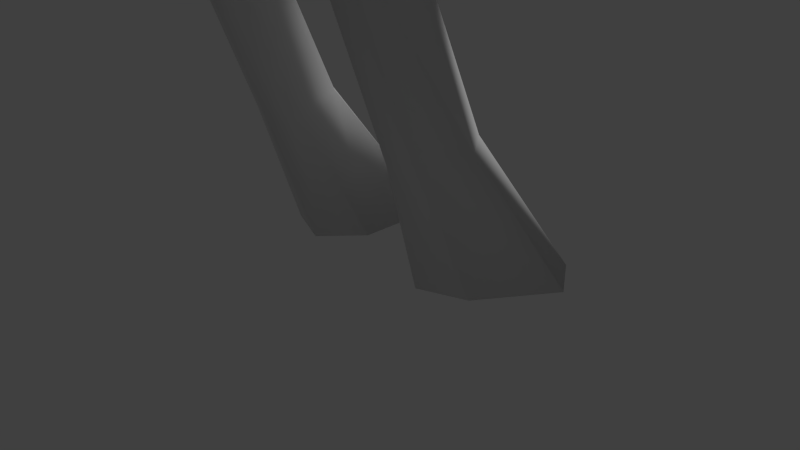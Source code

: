 # Source: monster4.blend  (saved by Blender 2.70.0; exported with 4.5.12 LTS)
import bpy
from mathutils import Matrix  # noqa: F401  (used for matrix-valued properties, if any)

bpy.ops.wm.read_factory_settings(use_empty=True)
scene = bpy.context.scene
scene.name = 'Scene'

# ---- collections
col_collection_1 = bpy.data.collections.new('Collection 1'); scene.collection.children.link(col_collection_1)
col_collection_3 = bpy.data.collections.new('Collection 3'); scene.collection.children.link(col_collection_3)

# ---- materials (node trees are filled in below, after node groups)
mat_material = bpy.data.materials.new('Material')
mat_material.alpha_threshold = 0.0
mat_material.use_transparent_shadow = False
mat_material.roughness = 0.5
mat_material.line_color = (0.0, 0.0, 0.0, 1.0)

# ---- material node trees

# ---- world
world_world = bpy.data.worlds.new('World'); scene.world = world_world
world_world.color = (0.05088, 0.05088, 0.05088)
world_world.use_sun_shadow = False
world_world.sun_shadow_jitter_overblur = 0.0
world_world.cycles.sampling_method = 'MANUAL'
world_world.cycles.sample_map_resolution = 256

# ---- cameras
cam_camera = bpy.data.cameras.new('Camera')
cam_camera.clip_end = 100.0
cam_camera.lens = 35.0
cam_camera.sensor_width = 32.0
cam_camera.sensor_height = 18.0
cam_camera.ortho_scale = 7.314
cam_camera.dof.focus_distance = 0.0
cam_camera.dof.aperture_fstop = 128.0

# ---- lights
light_lamp = bpy.data.lights.new('Lamp', 'SUN')
light_lamp.transmission_factor = 0.0
light_lamp.cutoff_distance = 30.0
light_lamp.angle = 0.1993
light_lamp.energy = 1.36
light_lamp.shadow_buffer_clip_start = 1.001
light_lamp.shadow_soft_size = 0.1
light_lamp.shadow_cascade_max_distance = 1000.0
light_lamp.cycles.use_multiple_importance_sampling = False

# ---- meshes
me_cube = bpy.data.meshes.new('Cube')
me_cube.from_pydata([(0.0, 3.738, 20.54), (0.0, 3.695, 20.83), (0.0, 3.465, 21.15), (0.0, 3.206, 21.28), (0.1904, 3.451, 20.44), (0.523, 3.277, 20.55), (0.466, 3.228, 20.83), (0.0, 2.941, 21.3), (0.0, 2.511, 21.57), (0.5274, 1.913, 21.56), (1.244, 1.522, 21.1), (1.33, 1.76, 20.68), (1.316, 2.164, 20.41), (0.3016, 3.522, 20.17), (0.5145, 3.335, 20.22), (0.7316, 2.985, 20.27), (0.926, 2.384, 20.39), (0.0, 3.548, 20.22), (0.0, 3.549, 20.44), (0.2977, 3.346, 20.86), (0.2111, 3.075, 21.07), (0.0, 1.747, 21.89), (0.7067, 1.699, 21.67), (1.431, 1.206, 20.94), (1.088, 2.489, 19.84), (0.6378, 2.973, 19.72), (0.3413, 3.367, 19.76), (0.0, 3.471, 19.75), (0.9537, 2.093, 21.08), (0.6074, 2.264, 21.21), (0.4602, 2.45, 21.05), (0.8505, 2.221, 20.95), (0.7702, 2.733, 20.18), (0.5694, 3.217, 20.14), (0.0, 3.457, 20.11), (0.0, 3.475, 19.52), (1.529, 1.408, 20.52), (1.542, 1.535, 20.28), (1.729, 1.749, 19.78), (1.308, 2.234, 19.4), (1.112, 2.469, 19.03), (0.6106, 2.956, 19.37), (0.1162, 3.431, 21.14), (0.1785, 3.65, 20.83), (0.5464, 3.262, 19.76), (0.3331, 3.385, 20.12), (1.072, 2.319, 20.37), (0.7814, 2.562, 19.85), (0.8843, 2.238, 20.8), (0.3553, 2.692, 21.01), (0.4987, 2.278, 21.34), (0.5546, 3.346, 20.58), (0.2639, 3.585, 20.51), (0.193, 3.713, 20.55), (0.2784, 3.559, 20.79), (0.5404, 3.319, 20.82), (0.5352, 3.408, 20.4), (0.7706, 3.008, 20.56), (0.799, 2.771, 20.72), (0.4656, 3.03, 20.85), (0.6498, 2.342, 20.96), (0.6333, 2.496, 20.83), (1.092, 1.918, 21.06), (1.163, 1.634, 21.22), (0.8922, 1.936, 21.31), (0.8824, 1.741, 21.49), (0.8297, 2.146, 21.19), (1.208, 1.723, 20.86), (1.448, 1.453, 20.79), (1.134, 2.103, 20.58), (0.5998, 3.128, 20.65), (0.0, 0.8335, 22.0), (0.0, -0.08296, 20.97), (0.0, 0.3278, 21.39), (0.0, -0.1735, 20.57), (0.0, 2.851, 18.87), (0.5953, 2.188, 21.59), (0.8753, 1.552, 21.43), (1.446, 1.342, 21.67), (1.975, 1.026, 21.53), (1.453, 0.9879, 21.53), (0.8721, 1.362, 21.42), (1.601, 1.112, 21.12), (1.044, 1.308, 21.19), (1.451, 1.024, 21.52), (0.8933, 1.369, 21.39), (0.9894, 1.56, 21.25), (0.549, 1.418, 21.67), (0.8714, 0.5427, 21.12), (0.6032, 0.713, 21.47), (0.7735, 0.3499, 20.68), (1.23, 0.7477, 20.49), (1.212, 0.5323, 20.01), (0.8213, 2.489, 20.21), (0.7169, 2.763, 20.12), (0.4105, 3.249, 20.32), (0.9415, 0.2868, 19.42), (1.11, 0.7658, 19.04), (1.498, 0.8477, 19.67), (1.377, 1.857, 19.5), (1.139, 1.536, 18.98), (0.4822, 2.685, 18.8), (0.5314, 2.149, 18.67), (0.9256, 1.904, 18.92), (0.0, 2.516, 18.48), (0.5752, 2.438, 21.43), (0.8505, 2.204, 21.41), (0.8437, 2.046, 21.54), (0.7581, 2.294, 21.79), (0.7541, 2.429, 21.75), (0.9142, 2.337, 21.72), (0.9042, 2.241, 21.76), (0.0, 2.711, 20.43), (0.0, 1.908, 20.5), (0.0, 1.897, 20.42), (0.0, 2.076, 20.18), (0.0, 2.708, 20.01), (0.7169, 2.739, 20.38), (0.5572, 3.002, 20.36), (0.5572, 3.003, 20.1), (0.4105, 3.248, 20.06), (0.4307, 3.397, 20.26), (0.4307, 3.397, 20.0), (0.5992, 3.221, 20.01), (0.5773, 3.142, 20.3), (0.737, 2.906, 20.32), (0.737, 2.913, 20.06), (0.8415, 2.638, 20.15), (0.8433, 2.589, 20.4), (0.2068, 3.503, 20.25), (0.2068, 3.509, 20.0), (0.0, 3.531, 20.25), (0.0, 3.531, 19.99), (0.4307, 3.397, 20.26), (0.4307, 3.397, 20.0), (0.5992, 3.221, 20.01), (0.5773, 3.142, 20.3), (0.737, 2.906, 20.32), (0.737, 2.913, 20.06), (0.8415, 2.638, 20.15), (0.8433, 2.589, 20.4), (0.2068, 3.503, 20.25), (0.2068, 3.509, 20.0), (0.0, 3.531, 20.25), (0.0, 3.531, 19.99), (0.8232, 2.429, 20.46), (0.1866, 3.36, 20.31), (0.1866, 3.36, 20.06), (0.0, 3.378, 20.31), (0.0, 3.382, 20.05), (0.4105, 3.249, 20.32), (0.4105, 3.248, 20.06), (0.5572, 3.003, 20.1), (0.5572, 3.002, 20.36), (0.7169, 2.739, 20.38), (0.7169, 2.763, 20.12), (0.8213, 2.489, 20.21), (0.8232, 2.429, 20.46), (0.1866, 3.36, 20.31), (0.1866, 3.36, 20.06), (0.0, 3.378, 20.31), (0.0, 3.382, 20.05), (1.342, 0.5098, 12.41), (1.854, 1.434, 16.04), (2.943, 0.1572, 17.5), (2.353, 1.134, 16.69), (1.774, 0.2502, 14.68), (6.777, 0.1054, 16.33), (5.655, 0.1034, 16.6), (4.855, 0.2677, 16.76), (4.476, 0.9074, 15.57), (2.566, 0.8469, 15.7), (1.151, 1.83, 14.88), (1.179, 2.07, 15.65), (4.501, 0.9494, 16.4), (0.0, 2.232, 14.31), (3.36, 0.8679, 16.42), (1.454, -1.058, 9.812), (0.0, 0.6926, 9.05), (0.8858, 1.309, 10.53), (1.233, 1.243, 11.8), (0.8402, 1.244, 12.32), (8.086, 0.02472, 16.56), (9.027, 0.02472, 16.52), (10.29, 0.3982, 16.32), (10.3, 0.3146, 15.46), (9.116, 0.0395, 15.28), (8.294, -0.09801, 15.26), (6.855, 0.02726, 15.45), (5.722, -0.02199, 15.28), (4.534, 0.2012, 15.15), (2.395, 0.2555, 15.41), (3.936, 0.3064, 16.93), (2.21, 0.2973, 17.59), (1.771, 1.22, 16.85), (1.279, 1.707, 16.39), (0.6803, 1.815, 16.24), (5.565, 0.8561, 15.68), (5.528, 0.9268, 16.24), (6.791, 0.4923, 16.08), (6.842, 0.4923, 15.79), (6.456, 0.1054, 16.35), (6.589, 0.007903, 15.45), (6.47, 0.4923, 16.1), (6.498, 0.4923, 15.78), (8.013, 0.5565, 16.25), (8.075, 0.6584, 15.72), (9.036, 0.559, 16.18), (9.096, 0.5878, 15.76), (10.25, 0.6671, 16.07), (10.26, 0.6671, 15.75), (0.0, 1.567, 12.35), (0.0, 2.366, 15.55), (0.0, 2.071, 16.05), (2.704, -0.8133, 15.6), (2.265, -0.6183, 14.67), (1.711, -0.2021, 12.63), (0.0, 1.531, 11.65), (1.918, 0.6956, 12.01), (4.984, -0.6346, 15.5), (2.28, -0.2137, 12.07), (1.863, 0.817, 10.74), (1.85, 0.5212, 17.74), (1.261, 1.098, 17.3), (0.9248, 1.399, 16.94), (0.5276, 1.601, 16.92), (0.0, 1.958, 16.6), (1.51, 0.6441, 18.52), (1.488, 1.201, 18.16), (1.171, 1.572, 18.0), (0.7307, 1.949, 17.76), (0.0, 2.327, 17.17), (0.0, -0.965, 19.76), (1.102, -0.2907, 18.64), (2.317, -0.7352, 17.52), (1.389, -1.482, 17.93), (0.0, -1.816, 18.61), (1.658, -0.3981, 18.04), (0.9782, -0.9083, 18.55), (3.057, -0.9061, 17.24), (2.509, -1.354, 16.42), (5.71, -0.5214, 15.68), (5.769, -0.5072, 16.21), (4.044, -0.721, 16.75), (1.894, -1.95, 16.54), (4.934, -0.591, 16.38), (1.905, -1.153, 14.69), (0.8662, -2.229, 16.92), (0.0, -2.332, 17.12), (1.24, -1.845, 15.0), (0.4525, -2.189, 14.83), (0.0, -2.246, 14.84), (1.372, -1.01, 12.38), (0.8027, -1.39, 12.39), (0.25, -1.505, 12.38), (0.0, -1.522, 12.44), (6.452, -0.2262, 16.09), (6.507, -0.2496, 15.74), (6.791, -0.1447, 16.09), (6.826, -0.1988, 15.69), (8.142, -0.428, 16.11), (8.225, -0.4301, 15.68), (10.26, -0.2753, 15.62), (10.24, -0.2044, 16.05), (9.085, -0.2516, 15.58), (8.956, -0.307, 16.14), (1.723, -1.032, 11.8), (0.8454, -1.432, 11.66), (0.2277, -1.474, 11.72), (0.0, -1.483, 11.73), (0.0, 1.6, 10.65), (2.186, -0.3277, 10.76), (0.3586, -1.461, 9.47), (1.969, -0.3348, 10.14), (1.698, 0.6876, 10.1), (1.085, 1.079, 9.842), (0.1476, 0.3749, 9.169), (0.9562, -1.514, 9.373), (0.2084, -0.8098, 9.232), (0.0, -0.9396, 9.262), (0.0, -1.503, 9.526), (1.593, -1.339, 10.68), (1.065, -1.874, 10.7), (0.3002, -1.759, 10.82), (0.0, -1.785, 10.82), (0.0, 1.918, 13.76), (0.9453, 1.554, 13.95), (1.335, 0.3754, 13.85), (0.0, 1.118, 9.464), (0.3521, 0.8918, 9.464), (2.167, 0.1591, 8.722), (1.838, 0.8729, 9.031), (1.146, 1.152, 9.057), (0.1924, 0.7202, 8.808), (0.2398, -0.658, 8.342), (1.031, -1.137, 8.384), (1.666, -0.8958, 8.443), (2.021, 0.683, 8.181), (1.731, 1.167, 8.341), (1.169, 1.368, 8.394), (0.3698, 1.096, 8.29), (0.2468, 0.0459, 7.913), (1.043, -0.4225, 7.761), (1.524, -0.1953, 7.826), (1.729, 0.9679, 7.188), (1.551, 1.281, 7.292), (1.204, 1.417, 7.328), (0.7418, 1.248, 7.258), (0.7617, 0.5968, 7.03), (1.125, 0.3061, 6.935), (1.424, 0.447, 6.976), (1.798, 0.9805, 6.572), (1.59, 1.277, 6.518), (1.186, 1.401, 6.487), (0.6942, 1.235, 6.506), (0.6371, 0.6138, 6.609), (1.095, 0.34, 6.661), (1.442, 0.4703, 6.632), (1.964, 0.5654, 5.968), (1.694, 0.8818, 5.75), (1.167, 1.011, 5.649), (0.5896, 0.8258, 5.757), (0.5536, 0.1566, 6.203), (1.048, -0.1352, 6.407), (1.501, 0.001016, 6.305), (1.7, -0.8571, 4.628), (1.53, -0.6833, 4.46), (1.198, -0.6138, 4.384), (0.8913, -0.7173, 4.471), (0.9103, -1.087, 4.816), (1.123, -1.247, 4.973), (1.408, -1.173, 4.895), (1.7, -1.015, 4.331), (1.53, -0.7428, 4.232), (1.198, -0.6533, 4.213), (0.8913, -0.7808, 4.238), (0.9103, -1.6, 4.669), (1.123, -1.838, 4.77), (1.408, -1.719, 4.695), (1.793, -0.1228, 1.938), (1.587, 0.1689, 2.005), (1.187, 0.2952, 2.026), (0.8169, 0.1363, 1.978), (0.8398, -0.471, 1.829), (1.097, -0.7417, 1.768), (1.441, -0.6109, 1.793), (2.257, 1.006, -0.02485), (1.875, 1.564, -0.02485), (1.132, 1.802, -0.02485), (0.4439, 1.493, -0.02485), (0.4865, 0.3267, -0.02486), (0.9638, -0.1902, -0.02486), (1.603, 0.05764, -0.02486), (1.699, -0.4218, 13.85), (1.331, -1.085, 13.86), (1.003, -1.63, 14.02), (0.3569, -1.866, 14.05), (0.0, -1.904, 14.08), (0.6219, 2.179, 21.12), (0.7539, 2.134, 21.11), (0.64, 2.213, 21.03), (0.7437, 2.164, 21.03), (0.8731, 2.123, 21.07), (0.5204, 2.268, 21.06), (11.25, 0.4616, 16.98), (11.26, 0.378, 14.83), (11.21, 0.6226, 16.34), (11.22, 0.6226, 15.55), (11.22, -0.2119, 15.52), (11.21, -0.141, 16.15), (13.02, 0.5789, 17.33), (13.04, 0.4954, 14.61), (12.32, 0.5528, 16.52), (12.33, 0.5528, 15.52), (13.85, -0.09451, 15.11), (13.84, -0.02367, 16.48), (10.76, 0.8127, 17.09), (10.75, 1.185, 16.76), (11.32, 0.5189, 16.89), (11.24, 0.783, 16.53), (11.4, 1.47, 17.62), (11.39, 1.842, 17.28), (11.96, 1.176, 17.41), (11.88, 1.44, 17.06), (0.6024, 2.567, 20.4), (0.757, 2.465, 20.44), (0.8357, 2.374, 20.48), (0.7895, 2.581, 20.48), (0.8066, 2.76, 20.17), (0.9536, 2.7, 20.04), (1.117, 2.633, 20.29), (0.9664, 2.738, 20.33), (1.025, 3.071, 20.27), (1.075, 3.151, 20.23), (1.157, 3.035, 20.31), (1.085, 3.008, 20.32)], [], [(3, 7, 20, 42), (1, 2, 42, 43), (6, 55, 54, 19), (53, 0, 1, 43), (6, 5, 51, 55), (21, 22, 9, 8), (67, 10, 23, 68), (12, 11, 36, 37), (24, 12, 37, 38), (25, 24, 39, 41), (38, 99, 39, 24), (26, 25, 41), (26, 41, 35, 27), (26, 27, 34, 45), (26, 45, 33, 44), (33, 32, 25, 44), (26, 44, 25), (32, 16, 46, 47), (25, 32, 47), (25, 47, 24), (24, 47, 46, 12), (7, 8, 9, 50), (50, 49, 20, 7), (19, 43, 42, 20), (53, 52, 18, 0), (52, 4, 18), (13, 17, 18, 4), (52, 51, 5, 4), (51, 52, 54, 55), (52, 53, 43, 54), (43, 19, 54), (60, 31, 48, 61), (29, 30, 49, 50), (11, 67, 68, 36), (14, 13, 56), (13, 4, 5, 56), (15, 14, 56, 57), (2, 3, 42), (30, 60, 61, 49), (10, 67, 62, 63), (64, 106, 107, 65), (29, 50, 64, 66), (28, 66, 64, 62), (62, 48, 31, 28), (62, 64, 65, 63), (46, 16, 48, 69), (67, 11, 12, 69), (19, 20, 49, 59), (49, 61, 58, 59), (16, 58, 61, 48), (62, 67, 69, 48), (69, 12, 46), (16, 15, 57, 58), (5, 70, 57, 56), (57, 70, 59, 58), (6, 19, 59), (6, 59, 70, 5), (80, 82, 79), (79, 78, 80), (77, 81, 80, 78), (81, 83, 82, 80), (79, 84, 78), (82, 84, 79), (83, 85, 84, 82), (77, 78, 84, 85), (83, 86, 77, 85), (63, 65, 77, 86), (63, 86, 83, 10), (77, 22, 87, 81), (22, 77, 65, 9), (22, 21, 71, 87), (81, 87, 71, 89), (83, 81, 89, 88), (72, 88, 89, 73), (89, 71, 73), (88, 72, 74, 90), (36, 68, 23, 91), (23, 10, 83, 88), (90, 91, 23, 88), (36, 91, 92, 37), (40, 41, 39), (41, 75, 35), (40, 39, 103, 102), (40, 102, 101, 41), (75, 41, 101, 104), (90, 74, 92, 91), (38, 37, 92, 98), (96, 98, 92, 74), (98, 100, 99, 38), (97, 100, 98, 96), (110, 109, 108, 111), (219, 214, 191, 190), (194, 223, 222, 193), (50, 105, 106, 64), (9, 76, 105, 50), (65, 107, 76, 9), (105, 109, 110, 106), (76, 108, 109, 105), (107, 111, 108, 76), (106, 110, 111, 107), (34, 116, 33, 45), (33, 116, 115, 32), (113, 16, 114), (32, 115, 114, 16), (16, 113, 112, 15), (15, 112, 17, 14), (14, 17, 13), (117, 145, 93, 94), (94, 119, 118, 117), (126, 123, 124, 125), (125, 128, 127, 126), (123, 122, 121, 124), (122, 130, 129, 121), (130, 132, 131, 129), (138, 137, 136, 135), (137, 138, 139, 140), (135, 136, 133, 134), (134, 133, 141, 142), (142, 141, 143, 144), (119, 120, 95, 118), (120, 147, 146, 95), (147, 149, 148, 146), (155, 154, 153, 152), (154, 155, 156, 157), (152, 153, 150, 151), (151, 150, 158, 159), (159, 158, 160, 161), (202, 189, 197, 204), (204, 203, 199, 200), (201, 203, 198, 168), (188, 202, 204, 200), (197, 198, 203, 204), (167, 199, 203, 201), (175, 212, 173, 172), (212, 213, 196, 173), (173, 196, 195, 163), (163, 195, 194, 165), (165, 194, 193, 164), (164, 192, 176, 165), (176, 192, 169, 174), (165, 176, 171, 163), (174, 170, 171, 176), (168, 198, 174, 169), (174, 198, 197, 170), (171, 170, 190, 191), (189, 190, 170, 197), (166, 172, 171, 191), (172, 173, 163, 171), (287, 162, 181, 286), (285, 286, 181, 211), (187, 188, 200, 206), (200, 199, 205, 206), (182, 205, 199, 167), (183, 207, 205, 182), (207, 208, 206, 205), (186, 187, 206, 208), (185, 186, 208, 210), (209, 210, 208, 207), (184, 209, 207, 183), (262, 368, 369, 263), (287, 166, 215, 353), (166, 191, 214, 215), (101, 102, 104), (39, 99, 100, 103), (224, 223, 194, 195), (225, 224, 195, 196), (213, 226, 225, 196), (223, 228, 227, 222), (224, 229, 228, 223), (225, 230, 229, 224), (226, 231, 230, 225), (230, 102, 103, 229), (229, 103, 100, 228), (231, 104, 102, 230), (228, 100, 97, 227), (97, 96, 233, 227), (96, 74, 232, 233), (222, 237, 234, 193), (222, 227, 233, 237), (235, 234, 237, 238), (236, 235, 238, 232), (232, 238, 237, 233), (192, 164, 239, 243), (169, 192, 243, 245), (169, 245, 242, 168), (240, 239, 234, 244), (214, 219, 245, 243), (240, 214, 243, 239), (164, 193, 234, 239), (241, 242, 245, 219), (235, 247, 244, 234), (236, 248, 247, 235), (215, 214, 240, 246), (244, 249, 246, 240), (247, 250, 249, 244), (248, 251, 250, 247), (353, 215, 246, 354), (355, 253, 252, 354), (356, 254, 253, 355), (357, 255, 254, 356), (241, 257, 256, 242), (257, 259, 258, 256), (259, 261, 260, 258), (260, 261, 264, 265), (183, 182, 260, 265), (182, 167, 258, 260), (201, 168, 242, 256), (167, 201, 256, 258), (186, 264, 261, 187), (202, 188, 259, 257), (219, 190, 189, 241), (187, 261, 259, 188), (189, 202, 257, 241), (184, 183, 265, 263), (185, 262, 264, 186), (263, 265, 264, 262), (180, 217, 211, 181), (180, 181, 162, 218), (218, 162, 216, 220), (220, 216, 252, 266), (253, 267, 266, 252), (254, 268, 267, 253), (255, 269, 268, 254), (249, 355, 354, 246), (250, 356, 355, 249), (283, 272, 277, 282), (273, 271, 281, 177), (221, 271, 273, 274), (179, 221, 274, 275), (288, 270, 179, 289), (179, 270, 217, 180), (179, 180, 218, 221), (221, 218, 220, 271), (266, 281, 271, 220), (267, 282, 281, 266), (268, 283, 282, 267), (269, 284, 283, 268), (275, 276, 289, 179), (276, 178, 288, 289), (178, 276, 278, 279), (279, 278, 277, 272), (280, 279, 272), (175, 172, 286, 285), (216, 353, 354, 252), (177, 296, 290, 273), (275, 292, 293, 276), (276, 293, 294, 278), (274, 291, 292, 275), (273, 290, 291, 274), (296, 303, 297, 290), (295, 302, 303, 296), (294, 301, 302, 295), (293, 300, 301, 294), (292, 299, 300, 293), (291, 298, 299, 292), (290, 297, 298, 291), (303, 310, 304, 297), (302, 309, 310, 303), (301, 308, 309, 302), (300, 307, 308, 301), (299, 306, 307, 300), (298, 305, 306, 299), (297, 304, 305, 298), (310, 317, 311, 304), (309, 316, 317, 310), (308, 315, 316, 309), (307, 314, 315, 308), (306, 313, 314, 307), (305, 312, 313, 306), (304, 311, 312, 305), (317, 324, 318, 311), (316, 323, 324, 317), (315, 322, 323, 316), (314, 321, 322, 315), (313, 320, 321, 314), (312, 319, 320, 313), (311, 318, 319, 312), (324, 331, 325, 318), (323, 330, 331, 324), (322, 329, 330, 323), (321, 328, 329, 322), (320, 327, 328, 321), (319, 326, 327, 320), (318, 325, 326, 319), (331, 338, 332, 325), (330, 337, 338, 331), (329, 336, 337, 330), (328, 335, 336, 329), (327, 334, 335, 328), (326, 333, 334, 327), (325, 332, 333, 326), (338, 345, 339, 332), (337, 344, 345, 338), (336, 343, 344, 337), (335, 342, 343, 336), (334, 341, 342, 335), (333, 340, 341, 334), (332, 339, 340, 333), (345, 352, 346, 339), (344, 351, 352, 345), (343, 350, 351, 344), (342, 349, 350, 343), (341, 348, 349, 342), (340, 347, 348, 341), (339, 346, 347, 340), (166, 287, 286, 172), (278, 294, 295, 277), (277, 295, 296, 177), (346, 352, 348, 347), (348, 352, 351, 349), (350, 349, 351), (162, 287, 353, 216), (282, 277, 177, 281), (284, 280, 272, 283), (251, 357, 356, 250), (28, 362, 359, 66), (66, 359, 358, 29), (30, 29, 358, 363), (30, 363, 360, 60), (31, 60, 360, 361), (28, 31, 361, 362), (359, 361, 360, 358), (362, 361, 359), (363, 358, 360), (263, 369, 364, 184), (185, 365, 368, 262), (210, 367, 365, 185), (209, 377, 379, 366), (209, 366, 367, 210), (368, 374, 375, 369), (369, 375, 370, 364), (365, 371, 374, 368), (367, 373, 371, 365), (364, 370, 372, 366), (366, 372, 373, 367), (377, 381, 383, 379), (364, 378, 376, 184), (366, 379, 378, 364), (184, 376, 377, 209), (380, 382, 383, 381), (378, 382, 380, 376), (379, 383, 382, 378), (376, 380, 381, 377), (372, 370, 375), (372, 375, 374, 373), (373, 374, 371), (386, 390, 391, 387), (394, 393, 392, 395), (385, 389, 390, 386), (384, 388, 389, 385), (387, 391, 388, 384), (389, 393, 394, 390), (388, 392, 393, 389), (391, 395, 392, 388), (390, 394, 395, 391)])
me_cube.polygons.foreach_set('use_smooth', [True] * 355)
_uv = me_cube.uv_layers.new(name='UVMap')
_uv.uv.foreach_set('vector', [0.5483, 0.7749, 0.5699, 0.7834, 0.568, 0.7545, 0.5375, 0.7533, 0.511, 0.7289, 0.5288, 0.7589, 0.5375, 0.7533, 0.5263, 0.7254, 0.5659, 0.7217, 0.5598, 0.7168, 0.5366, 0.721, 0.5521, 0.7306, 0.5219, 0.7053, 0.5075, 0.7036, 0.511, 0.7289, 0.5263, 0.7254, 0.5659, 0.7217, 0.5644, 0.6969, 0.5579, 0.7032, 0.5598, 0.7168, 0.6538, 0.8562, 0.6917, 0.8073, 0.6671, 0.8039, 0.6006, 0.812, 0.7089, 0.7314, 0.7234, 0.7524, 0.7548, 0.742, 0.7381, 0.725, 0.6845, 0.686, 0.7119, 0.7137, 0.7461, 0.7033, 0.7393, 0.6821, 0.6497, 0.6413, 0.6845, 0.686, 0.7393, 0.6821, 0.7358, 0.6393, 0.5966, 0.6316, 0.6497, 0.6413, 0.6666, 0.6026, 0.5972, 0.6034, 0.7358, 0.6393, 0.7061, 0.6071, 0.6666, 0.6026, 0.6497, 0.6413, 0.556, 0.6324, 0.5966, 0.6316, 0.5972, 0.6034, 0.556, 0.6324, 0.5972, 0.6034, 0.5303, 0.6073, 0.5268, 0.6261, 0.556, 0.6324, 0.5268, 0.6261, 0.5209, 0.6553, 0.5486, 0.6548, 0.556, 0.6324, 0.5486, 0.6548, 0.5733, 0.6595, 0.5721, 0.6391, 0.5733, 0.6595, 0.6161, 0.6738, 0.5966, 0.6316, 0.5721, 0.6391, 0.556, 0.6324, 0.5721, 0.6391, 0.5966, 0.6316, 0.6161, 0.6738, 0.6483, 0.6923, 0.661, 0.6873, 0.6283, 0.6498, 0.5966, 0.6316, 0.6161, 0.6738, 0.6283, 0.6498, 0.5966, 0.6316, 0.6283, 0.6498, 0.6497, 0.6413, 0.6497, 0.6413, 0.6283, 0.6498, 0.661, 0.6873, 0.6845, 0.686, 0.5699, 0.7834, 0.6006, 0.812, 0.6671, 0.8039, 0.6399, 0.7806, 0.6399, 0.7806, 0.603, 0.7535, 0.568, 0.7545, 0.5699, 0.7834, 0.5521, 0.7306, 0.5263, 0.7254, 0.5375, 0.7533, 0.568, 0.7545, 0.5219, 0.7053, 0.531, 0.6996, 0.514, 0.6863, 0.5075, 0.7036, 0.531, 0.6996, 0.5319, 0.6873, 0.514, 0.6863, 0.5394, 0.6626, 0.5144, 0.668, 0.514, 0.6863, 0.5319, 0.6873, 0.531, 0.6996, 0.5579, 0.7032, 0.5644, 0.6969, 0.5319, 0.6873, 0.5579, 0.7032, 0.531, 0.6996, 0.5366, 0.721, 0.5598, 0.7168, 0.531, 0.6996, 0.5219, 0.7053, 0.5263, 0.7254, 0.5366, 0.721, 0.5263, 0.7254, 0.5521, 0.7306, 0.5366, 0.721, 0.6399, 0.7439, 0.6581, 0.7398, 0.6578, 0.7274, 0.6279, 0.7324, 0.6452, 0.7679, 0.625, 0.7566, 0.603, 0.7535, 0.6399, 0.7806, 0.7119, 0.7137, 0.7089, 0.7314, 0.7381, 0.725, 0.7461, 0.7033, 0.5631, 0.6666, 0.5394, 0.6626, 0.5591, 0.6817, 0.5394, 0.6626, 0.5319, 0.6873, 0.5644, 0.6969, 0.5591, 0.6817, 0.5985, 0.673, 0.5631, 0.6666, 0.5591, 0.6817, 0.5946, 0.6977, 0.5288, 0.7589, 0.5483, 0.7749, 0.5375, 0.7533, 0.625, 0.7566, 0.6399, 0.7439, 0.6279, 0.7324, 0.603, 0.7535, 0.7234, 0.7524, 0.7089, 0.7314, 0.69, 0.7464, 0.7115, 0.7606, 0.7947, 0.8952, 0.7975, 0.9161, 0.8104, 0.9101, 0.814, 0.8839, 0.6452, 0.7679, 0.6399, 0.7806, 0.6813, 0.7709, 0.664, 0.7607, 0.6724, 0.7497, 0.664, 0.7607, 0.6813, 0.7709, 0.69, 0.7464, 0.69, 0.7464, 0.6578, 0.7274, 0.6581, 0.7398, 0.6724, 0.7497, 0.69, 0.7464, 0.6813, 0.7709, 0.6954, 0.7867, 0.7115, 0.7606, 0.661, 0.6873, 0.6483, 0.6923, 0.6578, 0.7274, 0.679, 0.7055, 0.7089, 0.7314, 0.7119, 0.7137, 0.6845, 0.686, 0.679, 0.7055, 0.5521, 0.7306, 0.568, 0.7545, 0.603, 0.7535, 0.581, 0.728, 0.603, 0.7535, 0.6279, 0.7324, 0.6111, 0.7113, 0.581, 0.728, 0.6483, 0.6923, 0.6111, 0.7113, 0.6279, 0.7324, 0.6578, 0.7274, 0.69, 0.7464, 0.7089, 0.7314, 0.679, 0.7055, 0.6578, 0.7274, 0.679, 0.7055, 0.6845, 0.686, 0.661, 0.6873, 0.6483, 0.6923, 0.5985, 0.673, 0.5946, 0.6977, 0.6111, 0.7113, 0.5644, 0.6969, 0.579, 0.7061, 0.5946, 0.6977, 0.5591, 0.6817, 0.5946, 0.6977, 0.579, 0.7061, 0.581, 0.728, 0.6111, 0.7113, 0.5659, 0.7217, 0.5521, 0.7306, 0.581, 0.728, 0.5659, 0.7217, 0.581, 0.728, 0.579, 0.7061, 0.5644, 0.6969, 0.6062, 0.9237, 0.5925, 0.9495, 0.632, 0.9435, 0.632, 0.9435, 0.6181, 0.9038, 0.6062, 0.9237, 0.5816, 0.8736, 0.5661, 0.8863, 0.6062, 0.9237, 0.6181, 0.9038, 0.5661, 0.8863, 0.5667, 0.9141, 0.5925, 0.9495, 0.6062, 0.9237, 0.7425, 0.9662, 0.7129, 0.9415, 0.692, 0.9591, 0.7366, 0.9204, 0.7129, 0.9415, 0.7425, 0.9662, 0.6919, 0.9054, 0.6782, 0.9177, 0.7129, 0.9415, 0.7366, 0.9204, 0.6642, 0.9183, 0.692, 0.9591, 0.7129, 0.9415, 0.6782, 0.9177, 0.6919, 0.9054, 0.671, 0.9025, 0.6642, 0.9183, 0.6782, 0.9177, 0.7115, 0.7606, 0.6954, 0.7867, 0.7114, 0.7893, 0.7154, 0.7719, 0.7115, 0.7606, 0.7154, 0.7719, 0.7249, 0.7723, 0.7234, 0.7524, 0.7059, 0.8107, 0.6917, 0.8073, 0.7279, 0.8353, 0.731, 0.8037, 0.6917, 0.8073, 0.7114, 0.7893, 0.6954, 0.7867, 0.6671, 0.8039, 0.6917, 0.8073, 0.6538, 0.8562, 0.7874, 0.8742, 0.7279, 0.8353, 0.731, 0.8037, 0.7279, 0.8353, 0.7874, 0.8742, 0.7823, 0.8103, 0.7413, 0.7866, 0.731, 0.8037, 0.7823, 0.8103, 0.7915, 0.7736, 0.8733, 0.8028, 0.7915, 0.7736, 0.7823, 0.8103, 0.8355, 0.8337, 0.7823, 0.8103, 0.7874, 0.8742, 0.8355, 0.8337, 0.7915, 0.7736, 0.8733, 0.8028, 0.9065, 0.7765, 0.8293, 0.7509, 0.7461, 0.7033, 0.7381, 0.725, 0.7548, 0.742, 0.7893, 0.7167, 0.7548, 0.742, 0.7234, 0.7524, 0.7413, 0.7866, 0.7915, 0.7736, 0.8293, 0.7509, 0.7893, 0.7167, 0.7548, 0.742, 0.7915, 0.7736, 0.7461, 0.7033, 0.7893, 0.7167, 0.8434, 0.6913, 0.7393, 0.6821, 0.6356, 0.5737, 0.5972, 0.6034, 0.6666, 0.6026, 0.5972, 0.6034, 0.5679, 0.543, 0.5303, 0.6073, 0.6356, 0.5737, 0.6666, 0.6026, 0.6721, 0.5499, 0.6257, 0.529, 0.6356, 0.5737, 0.6257, 0.529, 0.6033, 0.5505, 0.5972, 0.6034, 0.5679, 0.543, 0.5972, 0.6034, 0.6033, 0.5505, 0.5904, 0.5145, 0.8293, 0.7509, 0.9065, 0.7765, 0.8434, 0.6913, 0.7893, 0.7167, 0.7358, 0.6393, 0.7393, 0.6821, 0.8434, 0.6913, 0.8099, 0.651, 0.916, 0.6442, 0.8099, 0.651, 0.8434, 0.6913, 0.9065, 0.7765, 0.8099, 0.651, 0.7658, 0.5717, 0.7061, 0.6071, 0.7358, 0.6393, 0.8237, 0.586, 0.7658, 0.5717, 0.8099, 0.651, 0.916, 0.6442, 0.8046, 0.9314, 0.7988, 0.9337, 0.8017, 0.9371, 0.814, 0.9346, 0.1628, 0.3665, 0.1203, 0.4204, 0.1409, 0.4504, 0.1852, 0.3968, 0.7579, 0.4419, 0.7502, 0.4723, 0.7969, 0.4887, 0.8053, 0.4752, 0.7753, 0.9312, 0.7896, 0.9321, 0.7975, 0.9161, 0.7947, 0.8952, 0.7821, 0.9676, 0.7919, 0.9478, 0.7896, 0.9321, 0.7753, 0.9312, 0.8112, 0.9855, 0.8101, 0.959, 0.7919, 0.9478, 0.7821, 0.9676, 0.7896, 0.9321, 0.7988, 0.9337, 0.8046, 0.9314, 0.7975, 0.9161, 0.7919, 0.9478, 0.8017, 0.9371, 0.7988, 0.9337, 0.7896, 0.9321, 0.8101, 0.959, 0.814, 0.9346, 0.8017, 0.9371, 0.7919, 0.9478, 0.7975, 0.9161, 0.8046, 0.9314, 0.814, 0.9346, 0.8104, 0.9101, 0.5378, 0.1329, 0.5378, 0.1749, 0.579, 0.1517, 0.5674, 0.1402, 0.579, 0.1517, 0.5378, 0.1749, 0.5377, 0.2115, 0.5861, 0.1804, 0.5375, 0.2349, 0.5965, 0.2336, 0.5376, 0.2305, 0.5861, 0.1804, 0.5377, 0.2115, 0.5376, 0.2305, 0.5965, 0.2336, 0.5965, 0.2336, 0.5375, 0.2349, 0.5378, 0.276, 0.5826, 0.2874, 0.5826, 0.2874, 0.5378, 0.276, 0.5378, 0.3234, 0.573, 0.3087, 0.573, 0.3087, 0.5378, 0.3234, 0.5542, 0.3242, 0.5625, 0.4044, 0.6119, 0.4133, 0.6009, 0.3757, 0.5566, 0.3665, 0.5566, 0.3665, 0.5137, 0.3661, 0.5166, 0.4041, 0.5625, 0.4044, 0.5595, 0.4321, 0.5087, 0.4279, 0.5218, 0.4707, 0.5643, 0.4699, 0.5643, 0.4699, 0.6149, 0.477, 0.6041, 0.4397, 0.5595, 0.4321, 0.5087, 0.4279, 0.4728, 0.4321, 0.4778, 0.4699, 0.5218, 0.4707, 0.4728, 0.4321, 0.4358, 0.4362, 0.4412, 0.474, 0.4778, 0.4699, 0.4358, 0.4362, 0.4051, 0.44, 0.4105, 0.4778, 0.4412, 0.474, 0.5594, 0.4321, 0.5642, 0.47, 0.5217, 0.4708, 0.5086, 0.4279, 0.5642, 0.47, 0.5594, 0.4321, 0.6041, 0.4398, 0.6149, 0.4771, 0.5086, 0.4279, 0.5217, 0.4708, 0.4778, 0.47, 0.4727, 0.4322, 0.4727, 0.4322, 0.4778, 0.47, 0.4412, 0.4741, 0.4357, 0.4363, 0.4357, 0.4363, 0.4412, 0.4741, 0.4104, 0.4779, 0.4051, 0.4401, 0.5137, 0.3661, 0.471, 0.3638, 0.4737, 0.4019, 0.5166, 0.4041, 0.471, 0.3638, 0.4338, 0.3657, 0.4366, 0.4038, 0.4737, 0.4019, 0.4338, 0.3657, 0.406, 0.3673, 0.4088, 0.4054, 0.4366, 0.4038, 0.5568, 0.3665, 0.5627, 0.4044, 0.5169, 0.4041, 0.5139, 0.3661, 0.5627, 0.4044, 0.5568, 0.3665, 0.6012, 0.3757, 0.6121, 0.4133, 0.5139, 0.3661, 0.5169, 0.4041, 0.4739, 0.4019, 0.4712, 0.3638, 0.4712, 0.3638, 0.4739, 0.4019, 0.4368, 0.4038, 0.434, 0.3658, 0.434, 0.3658, 0.4368, 0.4038, 0.409, 0.4054, 0.4062, 0.3673, 0.1598, 0.2438, 0.1314, 0.2468, 0.1304, 0.2761, 0.1659, 0.2658, 0.1659, 0.2658, 0.1707, 0.279, 0.1836, 0.2719, 0.1794, 0.2597, 0.1787, 0.2983, 0.1707, 0.279, 0.1333, 0.2923, 0.1493, 0.3143, 0.1679, 0.2399, 0.1598, 0.2438, 0.1659, 0.2658, 0.1794, 0.2597, 0.1304, 0.2761, 0.1333, 0.2923, 0.1707, 0.279, 0.1659, 0.2658, 0.1923, 0.2917, 0.1836, 0.2719, 0.1707, 0.279, 0.1787, 0.2983, 0.6495, 0.3225, 0.6479, 0.3912, 0.7092, 0.3915, 0.7123, 0.3528, 0.6479, 0.3912, 0.6563, 0.4221, 0.6951, 0.4268, 0.7092, 0.3915, 0.7092, 0.3915, 0.6951, 0.4268, 0.7248, 0.4252, 0.7505, 0.4056, 0.7505, 0.4056, 0.7248, 0.4252, 0.7579, 0.4419, 0.7769, 0.4276, 0.7769, 0.4276, 0.7579, 0.4419, 0.8053, 0.4752, 0.8153, 0.4477, 0.8153, 0.4477, 0.8076, 0.3961, 0.793, 0.394, 0.7769, 0.4276, 0.07329, 0.3156, 0.09747, 0.3343, 0.1246, 0.3227, 0.1065, 0.305, 0.7769, 0.4276, 0.793, 0.394, 0.7801, 0.3802, 0.7505, 0.4056, 0.1065, 0.305, 0.09914, 0.282, 0.04353, 0.2996, 0.07329, 0.3156, 0.1493, 0.3143, 0.1333, 0.2923, 0.1065, 0.305, 0.1246, 0.3227, 0.1065, 0.305, 0.1333, 0.2923, 0.1304, 0.2761, 0.09914, 0.282, 0.04353, 0.2996, 0.09914, 0.282, 0.09497, 0.2572, 0.03247, 0.2814, 0.1314, 0.2468, 0.09497, 0.2572, 0.09914, 0.282, 0.1304, 0.2761, 0.7944, 0.3339, 0.7123, 0.3528, 0.7801, 0.3802, 0.7966, 0.3629, 0.7123, 0.3528, 0.7092, 0.3915, 0.7505, 0.4056, 0.7801, 0.3802, 0.7804, 0.2888, 0.7676, 0.2082, 0.7166, 0.2051, 0.7126, 0.3012, 0.6573, 0.2892, 0.7126, 0.3012, 0.7166, 0.2051, 0.6649, 0.2092, 0.2096, 0.2044, 0.1679, 0.2399, 0.1794, 0.2597, 0.2215, 0.233, 0.1794, 0.2597, 0.1836, 0.2719, 0.2282, 0.2483, 0.2215, 0.233, 0.2389, 0.2649, 0.2282, 0.2483, 0.1836, 0.2719, 0.1923, 0.2917, 0.2682, 0.2496, 0.2569, 0.2296, 0.2282, 0.2483, 0.2389, 0.2649, 0.2569, 0.2296, 0.2509, 0.2156, 0.2215, 0.233, 0.2282, 0.2483, 0.2373, 0.1922, 0.2096, 0.2044, 0.2215, 0.233, 0.2509, 0.2156, 0.2776, 0.1674, 0.2373, 0.1922, 0.2509, 0.2156, 0.2943, 0.1817, 0.3102, 0.1932, 0.2943, 0.1817, 0.2509, 0.2156, 0.2569, 0.2296, 0.3242, 0.2112, 0.3102, 0.1932, 0.2569, 0.2296, 0.2682, 0.2496, 0.3364, 0.2669, 0.3746, 0.268, 0.3736, 0.2423, 0.3314, 0.249, 0.7804, 0.2888, 0.7944, 0.3339, 0.8381, 0.3425, 0.8313, 0.2898, 0.7944, 0.3339, 0.7966, 0.3629, 0.8341, 0.3737, 0.8381, 0.3425, 0.6033, 0.5505, 0.6257, 0.529, 0.5904, 0.5145, 0.6666, 0.6026, 0.7061, 0.6071, 0.7658, 0.5717, 0.6721, 0.5499, 0.723, 0.4601, 0.7502, 0.4723, 0.7579, 0.4419, 0.7248, 0.4252, 0.6997, 0.4618, 0.723, 0.4601, 0.7248, 0.4252, 0.6951, 0.4268, 0.6563, 0.4221, 0.6636, 0.4505, 0.6997, 0.4618, 0.6951, 0.4268, 0.7502, 0.4723, 0.774, 0.5192, 0.7987, 0.5268, 0.7969, 0.4887, 0.723, 0.4601, 0.7438, 0.5156, 0.774, 0.5192, 0.7502, 0.4723, 0.6997, 0.4618, 0.6998, 0.5016, 0.7438, 0.5156, 0.723, 0.4601, 0.6636, 0.4505, 0.6542, 0.4792, 0.6998, 0.5016, 0.6997, 0.4618, 0.6998, 0.5016, 0.6257, 0.529, 0.6721, 0.5499, 0.7438, 0.5156, 0.7438, 0.5156, 0.6721, 0.5499, 0.7658, 0.5717, 0.774, 0.5192, 0.6542, 0.4792, 0.5904, 0.5145, 0.6257, 0.529, 0.6998, 0.5016, 0.774, 0.5192, 0.7658, 0.5717, 0.8237, 0.586, 0.7987, 0.5268, 0.8237, 0.586, 0.916, 0.6442, 0.8416, 0.5374, 0.7987, 0.5268, 0.916, 0.6442, 0.9065, 0.7765, 0.9313, 0.5897, 0.8416, 0.5374, 0.7969, 0.4887, 0.8425, 0.4923, 0.8607, 0.4642, 0.8053, 0.4752, 0.7969, 0.4887, 0.7987, 0.5268, 0.8416, 0.5374, 0.8425, 0.4923, 0.8895, 0.4768, 0.8607, 0.4642, 0.8425, 0.4923, 0.8814, 0.5274, 0.9437, 0.5278, 0.8895, 0.4768, 0.8814, 0.5274, 0.9313, 0.5897, 0.9313, 0.5897, 0.8814, 0.5274, 0.8425, 0.4923, 0.8416, 0.5374, 0.8076, 0.3961, 0.8153, 0.4477, 0.8429, 0.4391, 0.8203, 0.3915, 0.1246, 0.3227, 0.09747, 0.3343, 0.1161, 0.3622, 0.1435, 0.3485, 0.1246, 0.3227, 0.1435, 0.3485, 0.1656, 0.3352, 0.1493, 0.3143, 0.8686, 0.4131, 0.8429, 0.4391, 0.8607, 0.4642, 0.8893, 0.415, 0.1203, 0.4204, 0.1628, 0.3665, 0.1435, 0.3485, 0.1161, 0.3622, 0.8686, 0.4131, 0.8341, 0.3737, 0.8203, 0.3915, 0.8429, 0.4391, 0.8153, 0.4477, 0.8053, 0.4752, 0.8607, 0.4642, 0.8429, 0.4391, 0.1757, 0.3479, 0.1656, 0.3352, 0.1435, 0.3485, 0.1628, 0.3665, 0.8895, 0.4768, 0.9308, 0.4335, 0.8893, 0.415, 0.8607, 0.4642, 0.9437, 0.5278, 0.9705, 0.4502, 0.9308, 0.4335, 0.8895, 0.4768, 0.8381, 0.3425, 0.8341, 0.3737, 0.8686, 0.4131, 0.8656, 0.3384, 0.8893, 0.415, 0.9092, 0.3487, 0.8656, 0.3384, 0.8686, 0.4131, 0.9308, 0.4335, 0.9495, 0.3388, 0.9092, 0.3487, 0.8893, 0.415, 0.9705, 0.4502, 0.972, 0.3378, 0.9495, 0.3388, 0.9308, 0.4335, 0.8313, 0.2898, 0.8381, 0.3425, 0.8656, 0.3384, 0.875, 0.2885, 0.9096, 0.2965, 0.9103, 0.2028, 0.8701, 0.2009, 0.875, 0.2885, 0.9465, 0.296, 0.9425, 0.202, 0.9103, 0.2028, 0.9096, 0.2965, 0.9656, 0.2953, 0.9563, 0.2045, 0.9425, 0.202, 0.9465, 0.296, 0.1757, 0.3479, 0.1988, 0.3246, 0.1884, 0.3142, 0.1656, 0.3352, 0.1988, 0.3246, 0.2103, 0.3184, 0.1999, 0.3049, 0.1884, 0.3142, 0.2103, 0.3184, 0.2575, 0.2962, 0.2485, 0.2836, 0.1999, 0.3049, 0.2485, 0.2836, 0.2575, 0.2962, 0.2907, 0.2875, 0.2762, 0.2678, 0.2682, 0.2496, 0.2389, 0.2649, 0.2485, 0.2836, 0.2762, 0.2678, 0.2389, 0.2649, 0.1923, 0.2917, 0.1999, 0.3049, 0.2485, 0.2836, 0.1787, 0.2983, 0.1493, 0.3143, 0.1656, 0.3352, 0.1884, 0.3142, 0.1923, 0.2917, 0.1787, 0.2983, 0.1884, 0.3142, 0.1999, 0.3049, 0.297, 0.303, 0.2907, 0.2875, 0.2575, 0.2962, 0.268, 0.3122, 0.2112, 0.3327, 0.2184, 0.3276, 0.2103, 0.3184, 0.1988, 0.3246, 0.1628, 0.3665, 0.1852, 0.3968, 0.1971, 0.359, 0.1757, 0.3479, 0.268, 0.3122, 0.2575, 0.2962, 0.2103, 0.3184, 0.2184, 0.3276, 0.1971, 0.359, 0.2112, 0.3327, 0.1988, 0.3246, 0.1757, 0.3479, 0.3242, 0.2112, 0.2682, 0.2496, 0.2762, 0.2678, 0.3314, 0.249, 0.3401, 0.2894, 0.3364, 0.2669, 0.2907, 0.2875, 0.297, 0.303, 0.3314, 0.249, 0.2762, 0.2678, 0.2907, 0.2875, 0.3364, 0.2669, 0.7315, 0.1725, 0.6627, 0.1714, 0.6649, 0.2092, 0.7166, 0.2051, 0.7315, 0.1725, 0.7166, 0.2051, 0.7676, 0.2082, 0.7743, 0.1733, 0.7743, 0.1733, 0.7676, 0.2082, 0.8164, 0.2152, 0.8148, 0.1722, 0.8148, 0.1722, 0.8164, 0.2152, 0.8701, 0.2009, 0.8602, 0.1656, 0.9103, 0.2028, 0.9106, 0.1614, 0.8602, 0.1656, 0.8701, 0.2009, 0.9425, 0.202, 0.944, 0.1654, 0.9106, 0.1614, 0.9103, 0.2028, 0.9563, 0.2045, 0.9562, 0.1665, 0.944, 0.1654, 0.9425, 0.202, 0.9092, 0.3487, 0.9096, 0.2965, 0.875, 0.2885, 0.8656, 0.3384, 0.9495, 0.3388, 0.9465, 0.296, 0.9096, 0.2965, 0.9092, 0.3487, 0.9437, 0.1151, 0.9379, 0.04278, 0.9042, 0.04123, 0.9073, 0.1077, 0.818, 0.08351, 0.818, 0.117, 0.8735, 0.1104, 0.8655, 0.06357, 0.763, 0.1176, 0.818, 0.117, 0.818, 0.08351, 0.7623, 0.08436, 0.7086, 0.1076, 0.763, 0.1176, 0.7623, 0.08436, 0.7236, 0.0706, 0.6629, 0.04588, 0.658, 0.1164, 0.7086, 0.1076, 0.6857, 0.0407, 0.7086, 0.1076, 0.658, 0.1164, 0.6627, 0.1714, 0.7315, 0.1725, 0.7086, 0.1076, 0.7315, 0.1725, 0.7743, 0.1733, 0.763, 0.1176, 0.763, 0.1176, 0.7743, 0.1733, 0.8148, 0.1722, 0.818, 0.117, 0.8602, 0.1656, 0.8735, 0.1104, 0.818, 0.117, 0.8148, 0.1722, 0.9106, 0.1614, 0.9073, 0.1077, 0.8735, 0.1104, 0.8602, 0.1656, 0.944, 0.1654, 0.9437, 0.1151, 0.9073, 0.1077, 0.9106, 0.1614, 0.9562, 0.1665, 0.9595, 0.1153, 0.9437, 0.1151, 0.944, 0.1654, 0.7236, 0.0706, 0.6841, 0.005339, 0.6857, 0.0407, 0.7086, 0.1076, 0.6841, 0.005339, 0.6666, 0.01418, 0.6629, 0.04588, 0.6857, 0.0407, 0.2396, 0.9452, 0.2249, 0.942, 0.1769, 0.9522, 0.1747, 0.9621, 0.1747, 0.9621, 0.1769, 0.9522, 0.1367, 0.9424, 0.149, 0.9603, 0.1536, 0.9736, 0.1747, 0.9621, 0.149, 0.9603, 0.6495, 0.3225, 0.7123, 0.3528, 0.7126, 0.3012, 0.6573, 0.2892, 0.8164, 0.2152, 0.8313, 0.2898, 0.875, 0.2885, 0.8701, 0.2009, 0.3779, 0.9614, 0.366, 0.9114, 0.3272, 0.9211, 0.343, 0.9736, 0.2721, 0.9626, 0.2713, 0.9324, 0.2332, 0.9259, 0.2249, 0.942, 0.2249, 0.942, 0.2332, 0.9259, 0.1848, 0.9175, 0.1769, 0.9522, 0.3013, 0.9711, 0.2992, 0.9299, 0.2713, 0.9324, 0.2721, 0.9626, 0.343, 0.9736, 0.3272, 0.9211, 0.2992, 0.9299, 0.3013, 0.9711, 0.366, 0.9114, 0.3463, 0.8842, 0.3108, 0.9005, 0.3272, 0.9211, 0.3888, 0.9024, 0.3649, 0.8738, 0.3463, 0.8842, 0.366, 0.9114, 0.1848, 0.9175, 0.2063, 0.8991, 0.1771, 0.8818, 0.1537, 0.9089, 0.2332, 0.9259, 0.2429, 0.9064, 0.2063, 0.8991, 0.1848, 0.9175, 0.2713, 0.9324, 0.2705, 0.9067, 0.2429, 0.9064, 0.2332, 0.9259, 0.2992, 0.9299, 0.2907, 0.9049, 0.2705, 0.9067, 0.2713, 0.9324, 0.3272, 0.9211, 0.3108, 0.9005, 0.2907, 0.9049, 0.2992, 0.9299, 0.3463, 0.8842, 0.321, 0.8487, 0.2967, 0.8616, 0.3108, 0.9005, 0.3649, 0.8738, 0.3335, 0.8431, 0.321, 0.8487, 0.3463, 0.8842, 0.2063, 0.8991, 0.2238, 0.8557, 0.2055, 0.8476, 0.1771, 0.8818, 0.2429, 0.9064, 0.2506, 0.8674, 0.2238, 0.8557, 0.2063, 0.8991, 0.2705, 0.9067, 0.2694, 0.869, 0.2506, 0.8674, 0.2429, 0.9064, 0.2907, 0.9049, 0.283, 0.8668, 0.2694, 0.869, 0.2705, 0.9067, 0.3108, 0.9005, 0.2967, 0.8616, 0.283, 0.8668, 0.2907, 0.9049, 0.321, 0.8487, 0.3164, 0.8346, 0.2917, 0.838, 0.2967, 0.8616, 0.3335, 0.8431, 0.3314, 0.8328, 0.3164, 0.8346, 0.321, 0.8487, 0.2238, 0.8557, 0.2297, 0.8382, 0.2089, 0.8377, 0.2055, 0.8476, 0.2506, 0.8674, 0.2514, 0.8409, 0.2297, 0.8382, 0.2238, 0.8557, 0.2694, 0.869, 0.267, 0.8415, 0.2514, 0.8409, 0.2506, 0.8674, 0.283, 0.8668, 0.2799, 0.8401, 0.267, 0.8415, 0.2694, 0.869, 0.2967, 0.8616, 0.2917, 0.838, 0.2799, 0.8401, 0.283, 0.8668, 0.3164, 0.8346, 0.3195, 0.8118, 0.2939, 0.8137, 0.2917, 0.838, 0.3314, 0.8328, 0.338, 0.8126, 0.3195, 0.8118, 0.3164, 0.8346, 0.2297, 0.8382, 0.2247, 0.8169, 0.2032, 0.8178, 0.2089, 0.8377, 0.2514, 0.8409, 0.2476, 0.8165, 0.2247, 0.8169, 0.2297, 0.8382, 0.267, 0.8415, 0.2645, 0.8158, 0.2476, 0.8165, 0.2514, 0.8409, 0.2799, 0.8401, 0.28, 0.8146, 0.2645, 0.8158, 0.267, 0.8415, 0.2917, 0.838, 0.2939, 0.8137, 0.28, 0.8146, 0.2799, 0.8401, 0.3195, 0.8118, 0.3227, 0.7363, 0.2969, 0.7271, 0.2939, 0.8137, 0.338, 0.8126, 0.3352, 0.7408, 0.3227, 0.7363, 0.3195, 0.8118, 0.2247, 0.8169, 0.2133, 0.7416, 0.2009, 0.7483, 0.2032, 0.8178, 0.2476, 0.8165, 0.239, 0.7233, 0.2133, 0.7416, 0.2247, 0.8169, 0.2645, 0.8158, 0.2593, 0.7179, 0.239, 0.7233, 0.2476, 0.8165, 0.28, 0.8146, 0.2804, 0.7208, 0.2593, 0.7179, 0.2645, 0.8158, 0.2939, 0.8137, 0.2969, 0.7271, 0.2804, 0.7208, 0.28, 0.8146, 0.3227, 0.7363, 0.3375, 0.7191, 0.3005, 0.7094, 0.2969, 0.7271, 0.3352, 0.7408, 0.3497, 0.7225, 0.3375, 0.7191, 0.3227, 0.7363, 0.2133, 0.7416, 0.1928, 0.7317, 0.1804, 0.7377, 0.2009, 0.7483, 0.239, 0.7233, 0.2369, 0.7082, 0.1928, 0.7317, 0.2133, 0.7416, 0.2593, 0.7179, 0.2585, 0.7063, 0.2369, 0.7082, 0.239, 0.7233, 0.2804, 0.7208, 0.2814, 0.7055, 0.2585, 0.7063, 0.2593, 0.7179, 0.2969, 0.7271, 0.3005, 0.7094, 0.2814, 0.7055, 0.2804, 0.7208, 0.3375, 0.7191, 0.3214, 0.5685, 0.2895, 0.5624, 0.3005, 0.7094, 0.3497, 0.7225, 0.341, 0.5716, 0.3214, 0.5685, 0.3375, 0.7191, 0.1928, 0.7317, 0.1976, 0.5725, 0.1784, 0.5789, 0.1804, 0.7377, 0.2369, 0.7082, 0.2276, 0.562, 0.1976, 0.5725, 0.1928, 0.7317, 0.2585, 0.7063, 0.2487, 0.5593, 0.2276, 0.562, 0.2369, 0.7082, 0.2814, 0.7055, 0.2706, 0.5598, 0.2487, 0.5593, 0.2585, 0.7063, 0.3005, 0.7094, 0.2895, 0.5624, 0.2706, 0.5598, 0.2814, 0.7055, 0.3214, 0.5685, 0.3404, 0.4742, 0.299, 0.4465, 0.2895, 0.5624, 0.341, 0.5716, 0.3704, 0.4859, 0.3404, 0.4742, 0.3214, 0.5685, 0.1976, 0.5725, 0.1688, 0.4759, 0.1438, 0.496, 0.1784, 0.5789, 0.2276, 0.562, 0.2047, 0.4417, 0.1688, 0.4759, 0.1976, 0.5725, 0.2487, 0.5593, 0.2366, 0.4317, 0.2047, 0.4417, 0.2276, 0.562, 0.2706, 0.5598, 0.2709, 0.4347, 0.2366, 0.4317, 0.2487, 0.5593, 0.2895, 0.5624, 0.299, 0.4465, 0.2709, 0.4347, 0.2706, 0.5598, 0.7944, 0.3339, 0.7804, 0.2888, 0.7126, 0.3012, 0.7123, 0.3528, 0.1769, 0.9522, 0.1848, 0.9175, 0.1537, 0.9089, 0.1367, 0.9424, 0.4043, 0.9413, 0.3888, 0.9024, 0.366, 0.9114, 0.3779, 0.9614, 0.3498, 0.4242, 0.3846, 0.373, 0.2881, 0.3833, 0.3144, 0.4159, 0.2881, 0.3833, 0.3846, 0.373, 0.3846, 0.3361, 0.2902, 0.3428, 0.3494, 0.3223, 0.2902, 0.3428, 0.3846, 0.3361, 0.7676, 0.2082, 0.7804, 0.2888, 0.8313, 0.2898, 0.8164, 0.2152, 0.9073, 0.1077, 0.9042, 0.04123, 0.8655, 0.06357, 0.8735, 0.1104, 0.9595, 0.1153, 0.9567, 0.04531, 0.9379, 0.04278, 0.9437, 0.1151, 0.972, 0.3378, 0.9656, 0.2953, 0.9465, 0.296, 0.9495, 0.3388, 0.6724, 0.7497, 0.6654, 0.7506, 0.6573, 0.7558, 0.664, 0.7607, 0.664, 0.7607, 0.6573, 0.7558, 0.6485, 0.759, 0.6452, 0.7679, 0.625, 0.7566, 0.6452, 0.7679, 0.6485, 0.759, 0.6395, 0.7566, 0.625, 0.7566, 0.6395, 0.7566, 0.6468, 0.7525, 0.6399, 0.7439, 0.6581, 0.7398, 0.6399, 0.7439, 0.6468, 0.7525, 0.6544, 0.7501, 0.6724, 0.7497, 0.6581, 0.7398, 0.6544, 0.7501, 0.6654, 0.7506, 0.6573, 0.7558, 0.6544, 0.7501, 0.6468, 0.7525, 0.6485, 0.759, 0.6654, 0.7506, 0.6544, 0.7501, 0.6573, 0.7558, 0.6395, 0.7566, 0.6485, 0.759, 0.6468, 0.7525, 0.3314, 0.249, 0.3736, 0.2423, 0.3823, 0.205, 0.3242, 0.2112, 0.3401, 0.2894, 0.3794, 0.3023, 0.3746, 0.268, 0.3364, 0.2669, 0.2943, 0.1817, 0.3003, 0.134, 0.2713, 0.1269, 0.2776, 0.1674, 0.3102, 0.1932, 0.3613, 0.1684, 0.3494, 0.1401, 0.3371, 0.1375, 0.3102, 0.1932, 0.3371, 0.1375, 0.3003, 0.134, 0.2943, 0.1817, 0.3746, 0.268, 0.4727, 0.2822, 0.4727, 0.2343, 0.3736, 0.2423, 0.3736, 0.2423, 0.4727, 0.2343, 0.4458, 0.1973, 0.3823, 0.205, 0.3794, 0.3023, 0.4435, 0.3097, 0.4727, 0.2822, 0.3746, 0.268, 0.3003, 0.134, 0.2981, 0.09039, 0.2652, 0.06709, 0.2713, 0.1269, 0.3591, 0.1191, 0.3563, 0.05759, 0.3331, 0.08675, 0.3371, 0.1375, 0.3371, 0.1375, 0.3331, 0.08675, 0.2981, 0.09039, 0.3003, 0.134, 0.3613, 0.1684, 0.3979, 0.1584, 0.3921, 0.1384, 0.3494, 0.1401, 0.3823, 0.205, 0.3869, 0.2039, 0.3708, 0.1868, 0.3242, 0.2112, 0.3371, 0.1375, 0.3494, 0.1401, 0.3601, 0.1235, 0.3591, 0.1191, 0.3242, 0.2112, 0.3708, 0.1868, 0.3613, 0.1684, 0.3102, 0.1932, 0.3973, 0.1724, 0.4127, 0.1827, 0.4176, 0.168, 0.3979, 0.1584, 0.3869, 0.2039, 0.4127, 0.1827, 0.3973, 0.1724, 0.3708, 0.1868, 0.3494, 0.1401, 0.3921, 0.1384, 0.3943, 0.124, 0.3601, 0.1235, 0.3708, 0.1868, 0.3973, 0.1724, 0.3979, 0.1584, 0.3613, 0.1684, 0.3331, 0.08675, 0.3563, 0.05759, 0.3237, 0.03247, 0.3331, 0.08675, 0.3237, 0.03247, 0.281, 0.03484, 0.2981, 0.09039, 0.2981, 0.09039, 0.281, 0.03484, 0.2652, 0.06709, 0.4316, 0.5455, 0.4344, 0.5664, 0.4473, 0.5604, 0.4508, 0.5342, 0.4415, 0.5817, 0.4357, 0.584, 0.4386, 0.5873, 0.4508, 0.5849, 0.4121, 0.5815, 0.4265, 0.5824, 0.4344, 0.5664, 0.4316, 0.5455, 0.419, 0.6179, 0.4288, 0.5981, 0.4265, 0.5824, 0.4121, 0.5815, 0.4481, 0.6358, 0.447, 0.6093, 0.4288, 0.5981, 0.419, 0.6179, 0.4265, 0.5824, 0.4357, 0.584, 0.4415, 0.5817, 0.4344, 0.5664, 0.4288, 0.5981, 0.4386, 0.5873, 0.4357, 0.584, 0.4265, 0.5824, 0.447, 0.6093, 0.4508, 0.5849, 0.4386, 0.5873, 0.4288, 0.5981, 0.4344, 0.5664, 0.4415, 0.5817, 0.4508, 0.5849, 0.4473, 0.5604])
me_cube.materials.append(mat_material)
me_cube.use_remesh_preserve_volume = False
me_cube.use_remesh_preserve_attributes = False
me_cube.use_mirror_x = True
me_cube.update()
arm_armature = bpy.data.armatures.new('Armature')  # bones are not reproduced

# ---- objects
ob_cube = bpy.data.objects.new('Cube', me_cube)
ob_lamp = bpy.data.objects.new('Lamp', light_lamp)
ob_camera = bpy.data.objects.new('Camera', cam_camera)
ob_armature = bpy.data.objects.new('Armature', arm_armature)

# ---- transforms, parenting, visibility, modifiers, constraints
ob_cube.parent = ob_armature
ob_cube.location = (0.0, 0.0, 0.0)
ob_cube.lock_rotations_4d = False
ob_cube.empty_display_type = 'ARROWS'
ob_cube.lineart.crease_threshold = 0.0
ob_cube.use_mesh_mirror_x = True
_vg = ob_cube.vertex_groups.new(name='UpperTeeth')
_vg.add([93, 94, 95, 117, 118, 119, 120, 121, 122, 123, 124, 125, 126, 127, 128, 129, 130, 131, 132, 133, 134, 135, 136, 137, 138, 139, 140, 141, 142, 143, 144, 145, 146, 147, 148, 149, 150, 151, 152, 153, 154, 155, 156, 157, 158, 159, 160, 161], 1.0, 'REPLACE')
_vg = ob_cube.vertex_groups.new(name='LowerTeeth')
_vg.add([93, 94, 95, 117, 118, 119, 120, 145, 146, 147, 148, 149, 150, 151, 152, 153, 154, 155, 156, 157, 158, 159, 160, 161], 1.0, 'REPLACE')
_vg = ob_cube.vertex_groups.new(name='MouthRoof')
_vg.add([13, 14, 15, 16, 17, 112, 113], 1.0, 'REPLACE')
_vg = ob_cube.vertex_groups.new(name='FloorOfMouth')
_vg.add([16, 32, 33, 34, 45, 114, 115, 116], 1.0, 'REPLACE')
_vg = ob_cube.vertex_groups.new(name='hip.r')
for _i, _w in zip([162, 177, 178, 179, 180, 181, 211, 216, 217, 218, 220, 221, 252, 253, 254, 255, 266, 267, 268, 269, 270, 271, 272, 273, 274, 275, 276, 277, 278, 279, 280, 281, 282, 283, 284, 285, 288, 289, 290, 291, 292, 293, 294, 295, 296, 298, 299, 300, 301, 302], [0.08567, 0.4936, 0.4403, 0.6473, 0.2026, 0.09093, 0.08906, 0.08279, 0.1704, 0.2035, 0.1976, 0.6453, 0.09438, 0.07762, 0.07376, 0.07138, 0.2175, 0.2115, 0.1876, 0.1869, 0.3488, 0.5912, 0.6528, 0.5131, 0.6836, 0.6394, 0.5031, 0.5095, 0.6749, 0.7101, 0.6642, 0.6107, 0.6268, 0.5815, 0.5326, 0.009873, 0.4545, 0.5752, 0.07403, 0.1235, 0.1604, 0.2008, 0.1928, 0.1599, 0.1046, 0.01304, 0.03203, 0.05718, 0.05555, 0.02804]): _vg.add([_i], _w, 'REPLACE')
_vg = ob_cube.vertex_groups.new(name='uleg.r')
for _i, _w in zip([177, 178, 179, 180, 217, 218, 220, 221, 266, 267, 268, 269, 270, 271, 272, 273, 274, 275, 276, 277, 278, 279, 280, 281, 282, 283, 284, 288, 289, 290, 291, 292, 293, 294, 295, 296, 297, 298, 299, 300, 301, 302, 303, 304, 305, 306, 307, 308, 309, 310, 311, 312, 313, 314, 315, 316, 317, 319, 320, 321, 322], [0.4713, 0.3538, 0.09618, 0.01985, 0.01757, 0.03503, 0.05486, 0.1159, 0.05966, 0.04518, 0.01905, 0.01893, 0.07712, 0.1854, 0.2864, 0.4318, 0.2298, 0.2582, 0.3827, 0.4599, 0.3112, 0.2793, 0.2468, 0.1682, 0.1354, 0.09412, 0.09514, 0.2132, 0.2427, 0.9148, 0.8576, 0.8103, 0.751, 0.7902, 0.8273, 0.8843, 0.963, 0.9532, 0.9419, 0.9187, 0.9227, 0.9387, 0.9589, 0.9036, 0.9241, 0.9366, 0.9106, 0.8733, 0.8186, 0.8494, 0.1625, 0.2097, 0.4145, 0.2214, 0.2004, 0.1277, 0.08549, 0.008913, 0.031, 0.01229, 0.001295]): _vg.add([_i], _w, 'REPLACE')
_vg = ob_cube.vertex_groups.new(name='lleg.r')
for _i, _w in zip([304, 305, 306, 307, 308, 309, 310, 311, 312, 313, 314, 315, 316, 317, 318, 319, 320, 321, 322, 323, 324, 325, 326, 327, 328, 329, 330, 331, 332, 333, 334, 335, 336, 337, 338], [0.09403, 0.07226, 0.05848, 0.08281, 0.1223, 0.1779, 0.149, 0.8363, 0.7892, 0.5846, 0.7766, 0.798, 0.8716, 0.9141, 0.972, 0.964, 0.9516, 0.9608, 0.9715, 0.9879, 0.9922, 0.8927, 0.8361, 0.8006, 0.8338, 0.9563, 0.9694, 0.9703, 0.1428, 0.1016, 0.08594, 0.1295, 0.4984, 0.5044, 0.4828]): _vg.add([_i], _w, 'REPLACE')
_vg = ob_cube.vertex_groups.new(name='foot.r')
for _i, _w in zip([325, 326, 327, 328, 329, 330, 331, 332, 333, 334, 335, 336, 337, 338, 339, 340, 341, 342, 343, 344, 345, 346, 347, 348, 349, 350, 351, 352], [0.1068, 0.1632, 0.1985, 0.1654, 0.03666, 0.01086, 0.009195, 0.8571, 0.8983, 0.914, 0.8704, 0.5016, 0.4956, 0.5172, 1.004, 1.001, 0.9999, 0.9998, 1.003, 0.9949, 0.9965, 1.0, 1.0, 1.0, 1.0, 1.0, 0.9999, 0.9999]): _vg.add([_i], _w, 'REPLACE')
_vg = ob_cube.vertex_groups.new(name='belly')
for _i, _w in zip([162, 166, 172, 173, 175, 177, 179, 180, 181, 211, 212, 213, 215, 216, 217, 218, 220, 221, 246, 249, 250, 251, 252, 253, 254, 255, 266, 267, 268, 269, 270, 271, 272, 273, 274, 275, 280, 281, 282, 283, 284, 285, 286, 287, 288, 289, 353, 354, 355, 356, 357], [0.71, 0.05651, 0.06588, 0.01757, 0.1309, 0.008276, 0.1577, 0.6444, 0.699, 0.6305, 0.0563, 0.01723, 0.05381, 0.66, 0.5932, 0.6515, 0.6398, 0.1921, 0.06006, 0.05058, 0.06647, 0.07132, 0.707, 0.7367, 0.7382, 0.7108, 0.6361, 0.6637, 0.6866, 0.6794, 0.2481, 0.1902, 0.04305, 0.04111, 0.06275, 0.05004, 0.06385, 0.1894, 0.1919, 0.2343, 0.2376, 0.2166, 0.1494, 0.1478, 0.0598, 0.03247, 0.1653, 0.1663, 0.1448, 0.1592, 0.1693]): _vg.add([_i], _w, 'REPLACE')
_vg = ob_cube.vertex_groups.new(name='chest')
for _i, _w in zip([104, 162, 163, 165, 166, 171, 172, 173, 175, 180, 181, 191, 194, 195, 196, 211, 212, 213, 214, 215, 216, 217, 218, 220, 223, 224, 225, 226, 229, 230, 231, 235, 236, 240, 244, 246, 247, 248, 249, 250, 251, 252, 253, 254, 255, 266, 267, 268, 269, 270, 285, 286, 287, 353, 354, 355, 356, 357], [0.03796, 0.1575, 0.1719, 0.01398, 0.6178, 0.03797, 0.6496, 0.5259, 0.6611, 0.07841, 0.1508, 0.1335, 0.05981, 0.2318, 0.4106, 0.1895, 0.5644, 0.4473, 0.1267, 0.5544, 0.2006, 0.0959, 0.08215, 0.08923, 0.05398, 0.1142, 0.1665, 0.2754, 0.01718, 0.06432, 0.1627, 0.04541, 0.06242, 0.06356, 0.1398, 0.6447, 0.1618, 0.2048, 0.6767, 0.7194, 0.7107, 0.1493, 0.1433, 0.1459, 0.1724, 0.07101, 0.0572, 0.06075, 0.06521, 0.02723, 0.6257, 0.7105, 0.7357, 0.6881, 0.7116, 0.7355, 0.7239, 0.7076]): _vg.add([_i], _w, 'REPLACE')
_vg = ob_cube.vertex_groups.new(name='shoulder.r')
for _i, _w in zip([96, 97, 98, 99, 100, 101, 102, 103, 104, 163, 164, 165, 166, 170, 171, 172, 173, 175, 176, 190, 191, 192, 193, 194, 195, 196, 212, 213, 214, 215, 222, 223, 224, 225, 226, 227, 228, 229, 230, 231, 232, 233, 234, 235, 236, 237, 238, 239, 240, 243, 244, 246, 247, 248, 249, 250, 251, 285, 286, 287, 353, 354, 355, 356, 357], [0.06305, 0.0891, 0.01549, 0.005911, 0.06465, 0.0003905, 0.05579, 0.05278, 0.0611, 0.6114, 0.7552, 0.7669, 0.2342, 0.02236, 0.505, 0.1822, 0.2822, 0.09656, 0.1439, 0.05426, 0.6616, 0.06468, 0.8212, 0.757, 0.546, 0.3012, 0.1754, 0.2107, 0.6879, 0.3001, 0.74, 0.6159, 0.5401, 0.3184, 0.2259, 0.2661, 0.2561, 0.2011, 0.1573, 0.1681, 0.0349, 0.2979, 0.7689, 0.6734, 0.2677, 0.6265, 0.3633, 0.3767, 0.756, 0.1044, 0.7137, 0.2259, 0.6207, 0.3988, 0.2102, 0.1511, 0.1444, 0.06271, 0.0726, 0.06654, 0.09186, 0.07405, 0.07632, 0.07083, 0.07319]): _vg.add([_i], _w, 'REPLACE')
_vg = ob_cube.vertex_groups.new(name='uarm.r')
for _i, _w in zip([163, 164, 165, 166, 167, 168, 169, 170, 171, 172, 173, 174, 176, 188, 189, 190, 191, 192, 193, 194, 195, 196, 197, 198, 199, 200, 201, 202, 203, 204, 214, 215, 219, 222, 223, 224, 234, 235, 237, 239, 240, 241, 242, 243, 244, 245, 246, 256, 257, 258, 259], [0.1436, 0.2128, 0.1625, 0.07423, 0.1182, 0.9882, 0.995, 0.9579, 0.4399, 0.02532, 0.04448, 0.9925, 0.8428, 0.09191, 0.9459, 0.9304, 0.1859, 0.9308, 0.0713, 0.06927, 0.05712, 0.01394, 0.9865, 0.9889, 0.102, 0.07106, 0.8782, 0.5174, 0.8842, 0.8495, 0.1632, 0.07603, 0.9671, 0.01623, 0.004328, 0.003076, 0.1328, 0.01075, 0.0164, 0.5819, 0.1471, 0.9685, 0.978, 0.8786, 0.06248, 0.9908, 0.04426, 0.8598, 0.8007, 0.0879, 0.08895]): _vg.add([_i], _w, 'REPLACE')
_vg = ob_cube.vertex_groups.new(name='larm.r')
for _i, _w in zip([167, 182, 183, 184, 185, 186, 187, 188, 189, 199, 200, 201, 202, 203, 204, 205, 206, 207, 208, 209, 210, 241, 256, 257, 258, 259, 260, 261, 262, 263, 264, 265, 364, 366, 376, 377, 378, 379, 380, 381, 382, 383], [0.8816, 0.9907, 0.9529, 0.03036, 0.02326, 0.9445, 0.9897, 0.9078, 0.04662, 0.8979, 0.9289, 0.1217, 0.4823, 0.1156, 0.1502, 0.9925, 0.9935, 0.9613, 0.9558, 0.03826, 0.04254, 0.003199, 0.14, 0.1989, 0.912, 0.9109, 0.9928, 0.9914, 0.0281, 0.003188, 0.9473, 0.9672, 0.01305, 0.03446, 0.04563, 0.06457, 0.05403, 0.1064, 0.1071, 0.107, 0.1428, 0.1241]): _vg.add([_i], _w, 'REPLACE')
_vg = ob_cube.vertex_groups.new(name='hand.r')
for _i, _w in zip([183, 184, 185, 186, 207, 208, 209, 210, 262, 263, 264, 265, 364, 365, 366, 367, 368, 369, 370, 371, 372, 373, 374, 375, 376, 377, 378, 379, 380, 381, 382, 383], [0.04328, 0.9598, 0.9634, 0.05515, 0.02676, 0.03801, 0.9559, 0.9537, 0.9609, 0.9734, 0.05246, 0.01477, 0.9685, 0.9973, 0.9578, 0.9928, 0.9983, 0.9981, 0.9945, 0.9995, 0.9943, 0.9985, 0.9999, 0.9994, 0.9522, 0.9354, 0.946, 0.8936, 0.8928, 0.893, 0.8572, 0.8759]): _vg.add([_i], _w, 'REPLACE')
_vg = ob_cube.vertex_groups.new(name='neck')
for _i, _w in zip([23, 24, 36, 37, 38, 39, 40, 41, 47, 68, 72, 74, 75, 90, 91, 92, 96, 97, 98, 99, 100, 101, 102, 103, 104, 163, 165, 172, 173, 175, 193, 194, 195, 196, 212, 213, 222, 223, 224, 225, 226, 227, 228, 229, 230, 231, 232, 233, 234, 235, 236, 237, 238, 244, 247, 248, 250, 251], [0.01646, 0.06702, 0.05348, 0.07782, 0.157, 0.1481, 0.1307, 0.01035, 0.01961, 0.01662, 0.06815, 0.167, 0.06964, 0.03586, 0.08987, 0.2297, 0.677, 0.6818, 0.2798, 0.2086, 0.5199, 0.09547, 0.2215, 0.2924, 0.1814, 0.03149, 0.005495, 0.01742, 0.0689, 0.02995, 0.08274, 0.08377, 0.1045, 0.1559, 0.1003, 0.1626, 0.1812, 0.232, 0.2272, 0.3534, 0.2666, 0.6048, 0.5742, 0.5615, 0.5066, 0.3817, 0.6094, 0.5665, 0.0719, 0.2006, 0.5289, 0.3061, 0.4964, 0.05155, 0.12, 0.2282, 0.001958, 0.01539]): _vg.add([_i], _w, 'REPLACE')
_vg = ob_cube.vertex_groups.new(name='head')
for _i, _w in zip([10, 11, 21, 22, 23, 24, 36, 37, 38, 39, 40, 41, 47, 63, 65, 67, 68, 71, 72, 73, 74, 75, 77, 78, 79, 80, 81, 82, 83, 84, 85, 86, 87, 88, 89, 90, 91, 92, 96, 97, 98, 99, 100, 101, 102, 103, 104, 225, 226, 227, 228, 229, 230, 231, 232, 233, 236, 238], [0.03251, 0.02192, 0.05383, 0.0209, 0.07023, 0.05502, 0.07424, 0.0874, 0.1232, 0.1215, 0.1304, 0.01213, 0.008624, 0.01961, 0.0156, 0.008274, 0.05674, 0.1691, 0.2735, 0.214, 0.3952, 0.06628, 0.05328, 0.05948, 0.06052, 0.06021, 0.05879, 0.0597, 0.0569, 0.06137, 0.07169, 0.03976, 0.07068, 0.135, 0.1772, 0.2234, 0.188, 0.3913, 0.128, 0.1033, 0.3515, 0.121, 0.1543, 0.109, 0.3123, 0.3079, 0.1471, 0.01674, 0.003863, 0.04757, 0.05783, 0.07814, 0.09718, 0.04893, 0.1561, 0.05208, 0.03829, 0.03784]): _vg.add([_i], _w, 'REPLACE')
_vg = ob_cube.vertex_groups.new(name='upperjaw')
for _i, _w in zip([0, 1, 2, 3, 4, 5, 6, 7, 8, 9, 10, 11, 12, 13, 14, 15, 16, 17, 18, 19, 20, 21, 22, 23, 24, 28, 29, 30, 31, 36, 37, 42, 43, 46, 47, 48, 49, 50, 51, 52, 53, 54, 55, 56, 57, 58, 59, 60, 61, 62, 63, 64, 65, 66, 67, 68, 69, 70, 71, 72, 73, 74, 76, 77, 78, 79, 80, 81, 82, 83, 84, 85, 86, 87, 88, 89, 90, 91, 92, 98, 105, 106, 107, 108, 109, 110, 111, 112, 113, 121, 122, 123, 124, 125, 126, 127, 128, 129, 130, 131, 132, 133, 134, 135, 136, 137, 138, 139, 140, 141, 142, 143, 144, 232, 358, 359, 360, 361, 362, 363, 384, 385, 386, 387, 388, 389, 390, 391, 392, 393, 394, 395], [0.9657, 0.9789, 0.991, 0.9824, 1.0, 1.0, 0.9077, 0.9516, 0.8283, 0.4303, 0.09734, 0.05656, 0.03609, 1.0, 1.0, 1.0, 1.0, 1.0, 1.0, 0.9633, 0.9822, 0.5697, 0.4269, 0.0647, 0.02883, 0.2272, 0.5499, 0.6819, 0.2178, 0.03434, 0.01422, 0.9908, 0.9771, 0.08563, 0.03509, 0.1576, 0.8618, 0.6141, 0.8977, 0.9536, 0.9643, 0.9682, 0.912, 1.0, 1.0, 1.0, 0.8767, 0.375, 0.4096, 0.1505, 0.1311, 0.2868, 0.2847, 0.346, 0.08053, 0.05743, 0.06508, 0.826, 0.2761, 0.1575, 0.1931, 0.1021, 0.4666, 0.1862, 0.1444, 0.1333, 0.139, 0.178, 0.1248, 0.1247, 0.132, 0.152, 0.1452, 0.362, 0.1288, 0.1923, 0.1573, 0.06701, 0.03825, 0.0004768, 0.5498, 0.448, 0.4219, 0.468, 0.479, 0.4616, 0.4574, 1.0, 1.0, 1.0, 1.0, 1.0, 1.0, 1.0, 1.0, 1.0, 1.0, 1.0, 1.0, 1.0, 1.0, 1.0, 1.0, 1.0, 1.0, 1.0, 1.0, 1.0, 1.0, 1.0, 1.0, 1.0, 1.0, 0.02489, 0.4621, 0.3507, 0.3853, 0.3147, 0.2672, 0.5348, 1.0, 1.0, 1.0, 1.0, 1.0, 1.0, 1.0, 1.0, 1.0, 1.0, 1.0, 1.0]): _vg.add([_i], _w, 'REPLACE')
_vg = ob_cube.vertex_groups.new(name='lowerjaw')
for _i, _w in zip([10, 11, 12, 21, 22, 23, 24, 25, 26, 27, 28, 31, 32, 33, 34, 35, 36, 37, 38, 39, 40, 41, 44, 45, 46, 47, 48, 51, 60, 61, 62, 63, 64, 65, 67, 68, 69, 70, 71, 72, 73, 74, 75, 77, 78, 79, 80, 81, 82, 83, 84, 85, 86, 87, 88, 89, 90, 91, 92, 93, 94, 95, 97, 98, 99, 100, 101, 102, 103, 104, 114, 115, 116, 117, 118, 119, 120, 145, 146, 147, 148, 149, 150, 151, 152, 153, 154, 155, 156, 157, 158, 159, 160, 161, 196, 212, 213, 223, 224, 225, 226, 228, 229, 230, 231, 232, 361, 362], [0.01876, 0.0416, 0.08811, 0.05328, 0.02023, 0.02674, 0.4386, 0.8582, 0.934, 0.9504, 0.003589, 0.01425, 1.0, 1.0, 1.0, 0.9425, 0.03896, 0.05765, 0.1368, 0.3418, 0.5399, 0.8729, 0.8976, 1.0, 0.1202, 0.6416, 0.04081, 0.003259, 0.00574, 0.039, 0.004227, 0.01576, 0.001472, 0.01671, 0.01295, 0.02644, 0.05413, 0.03074, 0.1647, 0.154, 0.1806, 0.1015, 0.7942, 0.05067, 0.05408, 0.0544, 0.05435, 0.05504, 0.05305, 0.05007, 0.05524, 0.06767, 0.03351, 0.06866, 0.1159, 0.1728, 0.1556, 0.06332, 0.04765, 1.0, 1.0, 1.0, 0.01942, 0.0631, 0.182, 0.1114, 0.704, 0.3262, 0.2208, 0.5129, 1.0, 1.0, 1.0, 1.0, 1.0, 1.0, 1.0, 1.0, 1.0, 1.0, 1.0, 1.0, 1.0, 1.0, 1.0, 1.0, 1.0, 1.0, 1.0, 1.0, 1.0, 1.0, 1.0, 1.0, 0.01594, 0.008154, 0.04866, 0.0006273, 0.02321, 0.05899, 0.08109, 0.03986, 0.07436, 0.1243, 0.1554, 0.02785, 0.001116, 0.002103]): _vg.add([_i], _w, 'REPLACE')
_vg = ob_cube.vertex_groups.new(name='mouth.r')
for _i, _w in zip([4, 5, 6, 7, 8, 9, 10, 11, 12, 13, 14, 15, 16, 17, 18, 19, 21, 22, 23, 24, 25, 26, 28, 29, 30, 31, 32, 33, 34, 36, 37, 38, 39, 40, 41, 44, 45, 46, 47, 48, 49, 50, 51, 52, 55, 56, 57, 58, 59, 60, 61, 62, 63, 64, 65, 66, 67, 68, 69, 70, 71, 72, 73, 74, 75, 76, 77, 78, 79, 80, 81, 82, 83, 84, 85, 86, 87, 88, 89, 90, 91, 92, 96, 97, 98, 99, 100, 101, 102, 103, 104, 105, 106, 107, 108, 109, 110, 111, 112, 134, 135, 138, 139, 227, 228, 229, 232, 233, 238, 358, 359, 360, 361, 362, 363, 384, 385, 386, 387, 388, 389, 390, 391, 392, 393, 394, 395], [0.03342, 0.08884, 0.07019, 0.03068, 0.1419, 0.5, 0.7875, 0.8237, 0.8058, 0.06882, 0.1098, 0.202, 0.4981, 0.02166, 0.01002, 0.002652, 0.2703, 0.468, 0.7626, 0.0, 0.0, 0.02046, 0.7189, 0.4122, 0.2918, 0.7344, 0.06573, 0.0, 0.003826, 0.7496, 0.3223, 0.2043, 0.0, 0.0, 0.04454, 0.0, 0.0528, 0.7703, 0.0, 0.7835, 0.1237, 0.3463, 0.07362, 0.01235, 0.0656, 0.09188, 0.2184, 0.3429, 0.09898, 0.5862, 0.5377, 0.7838, 0.7676, 0.6476, 0.6173, 0.6036, 0.8294, 0.7918, 0.8507, 0.13, 0.2226, 0.1858, 0.2106, 0.115, 0.003701, 0.4802, 0.6578, 0.6848, 0.6937, 0.6885, 0.6508, 0.7052, 0.7134, 0.6924, 0.6385, 0.7247, 0.4291, 0.4906, 0.2819, 0.262, 0.5273, 0.1085, 0.0, 0.0, 0.0, 0.0, 0.0, 0.03936, 0.05189, 0.0, 0.0139, 0.4071, 0.4965, 0.5153, 0.4782, 0.4686, 0.4836, 0.4869, 0.03408, 0.0, 0.0, 0.0, 0.0, 0.006907, 0.0121, 0.01097, 0.05098, 0.0, 0.0, 0.4996, 0.6045, 0.5771, 0.6425, 0.6831, 0.4323, 0.9999, 0.9999, 1.0, 0.9999, 0.8773, 0.7369, 0.9987, 0.9998, 0.9997, 0.9978, 0.9988, 0.9997]): _vg.add([_i], _w, 'REPLACE')
_vg = ob_cube.vertex_groups.new(name='root')
_vg = ob_cube.vertex_groups.new(name='mouth.l')
for _i, _w in zip([21, 22, 23, 65, 71, 72, 73, 74, 77, 78, 79, 80, 81, 82, 83, 84, 85, 86, 87, 88, 89, 90, 91, 92, 232], [0.05136, 0.01343, 0.00402, 0.006064, 0.1643, 0.1534, 0.1803, 0.1004, 0.04354, 0.04983, 0.05012, 0.05021, 0.05169, 0.04716, 0.04112, 0.05094, 0.06378, 0.02162, 0.06611, 0.1141, 0.1722, 0.1539, 0.05426, 0.02831, 0.02311]): _vg.add([_i], _w, 'REPLACE')
_vg = ob_cube.vertex_groups.new(name='shoulder.l')
for _i, _w in zip([212, 213, 225, 226, 231, 236, 247, 248], [0.001866, 0.04021, 0.008637, 0.07423, 0.03453, 0.02477, 0.05375, 0.1327]): _vg.add([_i], _w, 'REPLACE')
_vg = ob_cube.vertex_groups.new(name='uarm.l')
_vg = ob_cube.vertex_groups.new(name='larm.l')
_vg = ob_cube.vertex_groups.new(name='hand.l')
_vg = ob_cube.vertex_groups.new(name='hip.l')
for _i, _w in zip([178, 179, 180, 211, 217, 270, 275, 276, 282, 283, 284, 288, 289, 293], [0.175, 0.07352, 0.005518, 0.03272, 0.09064, 0.2807, 0.03716, 0.09236, 0.001031, 0.06564, 0.1096, 0.2608, 0.1327, 0.02087]): _vg.add([_i], _w, 'REPLACE')
_vg = ob_cube.vertex_groups.new(name='uleg.l')
_vg = ob_cube.vertex_groups.new(name='lleg.l')
_vg = ob_cube.vertex_groups.new(name='foot.l')
_m = ob_cube.modifiers.new('Mirror', 'MIRROR')
_m.use_clip = True
_m = ob_cube.modifiers.new('Armature', 'ARMATURE')
_m.object = ob_armature
ob_lamp.location = (4.392, -7.961, 42.84)
ob_lamp.rotation_euler = (0.1343, 0.5068, 2.053)
ob_lamp.lock_rotations_4d = False
ob_lamp.empty_display_type = 'ARROWS'
ob_lamp.color = (0.0, 0.0, 0.0, 0.0)
ob_lamp.lineart.crease_threshold = 0.0
ob_camera.location = (7.481, -6.508, 5.344)
ob_camera.rotation_euler = (1.109, 0.01082, 0.8149)
ob_camera.lock_rotations_4d = False
ob_camera.empty_display_type = 'ARROWS'
ob_camera.color = (0.0, 0.0, 0.0, 0.0)
ob_camera.display_type = 'WIRE'
ob_camera.lineart.crease_threshold = 0.0
ob_armature.location = (0.0, 0.0, 0.0)
ob_armature.show_in_front = True
ob_armature.lineart.crease_threshold = 0.0

# ---- collection membership
col_collection_1.objects.link(ob_cube)
col_collection_1.objects.link(ob_lamp)
col_collection_1.objects.link(ob_camera)
col_collection_3.objects.link(ob_armature)

# ---- scene / render settings (as saved in the file)
scene.camera = ob_camera
scene.frame_start = 1; scene.frame_end = 40; scene.frame_set(10)
scene.render.engine = 'BLENDER_EEVEE_NEXT'
scene.render.resolution_percentage = 50
scene.render.dither_intensity = 0.0
scene.cycles.use_denoising = False
scene.cycles.samples = 10
scene.cycles.sampling_pattern = 'TABULATED_SOBOL'
scene.cycles.light_sampling_threshold = 0.0
scene.cycles.use_adaptive_sampling = False
scene.cycles.use_light_tree = False
scene.cycles.blur_glossy = 0.0
scene.cycles.volume_bounces = 1
scene.cycles.pixel_filter_type = 'GAUSSIAN'
scene.cycles.sample_clamp_indirect = 0.0
scene.view_settings.view_transform = 'Standard'
bpy.context.view_layer.update()
